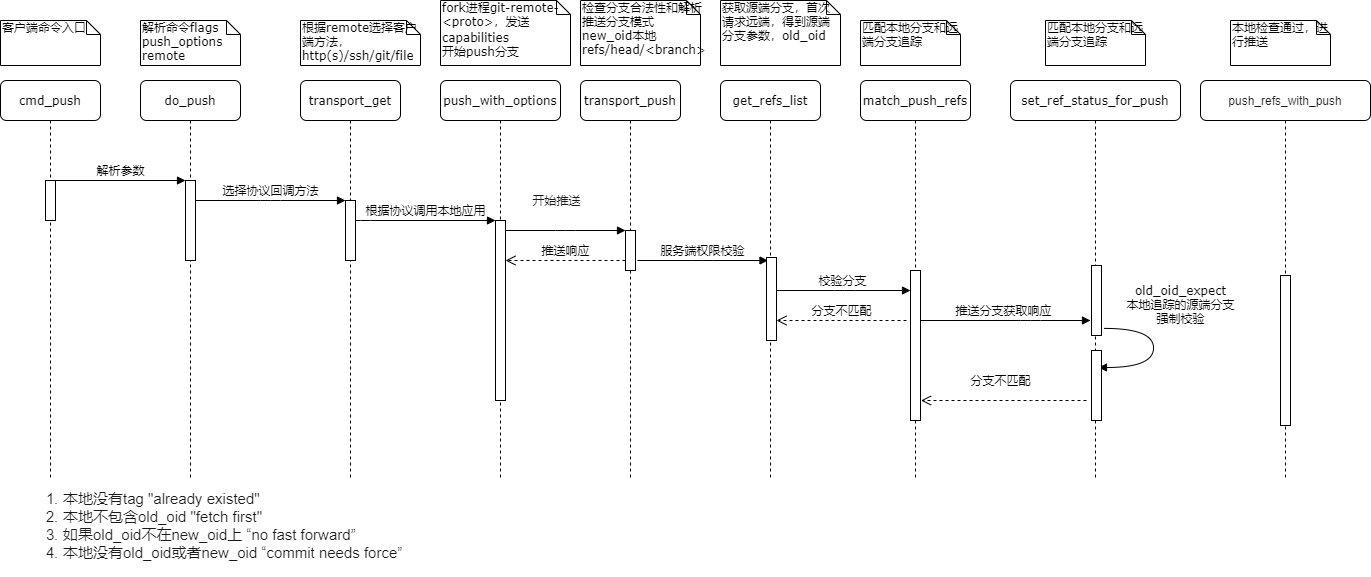

The diagram above was exported from draw.io. Its source (the exported page's mxGraphModel, read from the mxfile embedded in the PNG):
<mxGraphModel dx="1422" dy="794" grid="1" gridSize="10" guides="1" tooltips="1" connect="1" arrows="1" fold="1" page="1" pageScale="1" pageWidth="1100" pageHeight="850" background="#ffffff" math="0" shadow="0">
  <root>
    <mxCell id="0" />
    <mxCell id="1" parent="0" />
    <mxCell id="7baba1c4bc27f4b0-2" value="do_push" style="shape=umlLifeline;perimeter=lifelinePerimeter;whiteSpace=wrap;html=1;container=1;collapsible=0;recursiveResize=0;outlineConnect=0;rounded=1;shadow=0;comic=0;labelBackgroundColor=none;strokeWidth=1;fontFamily=Verdana;fontSize=12;align=center;" parent="1" vertex="1">
      <mxGeometry x="240" y="80" width="100" height="400" as="geometry" />
    </mxCell>
    <mxCell id="7baba1c4bc27f4b0-10" value="" style="html=1;points=[];perimeter=orthogonalPerimeter;rounded=0;shadow=0;comic=0;labelBackgroundColor=none;strokeWidth=1;fontFamily=Verdana;fontSize=12;align=center;" parent="7baba1c4bc27f4b0-2" vertex="1">
      <mxGeometry x="45" y="100" width="10" height="80" as="geometry" />
    </mxCell>
    <mxCell id="7baba1c4bc27f4b0-3" value="transport_get" style="shape=umlLifeline;perimeter=lifelinePerimeter;whiteSpace=wrap;html=1;container=1;collapsible=0;recursiveResize=0;outlineConnect=0;rounded=1;shadow=0;comic=0;labelBackgroundColor=none;strokeWidth=1;fontFamily=Verdana;fontSize=12;align=center;" parent="1" vertex="1">
      <mxGeometry x="400" y="80" width="100" height="400" as="geometry" />
    </mxCell>
    <mxCell id="7baba1c4bc27f4b0-13" value="" style="html=1;points=[];perimeter=orthogonalPerimeter;rounded=0;shadow=0;comic=0;labelBackgroundColor=none;strokeWidth=1;fontFamily=Verdana;fontSize=12;align=center;" parent="7baba1c4bc27f4b0-3" vertex="1">
      <mxGeometry x="45" y="120" width="10" height="60" as="geometry" />
    </mxCell>
    <mxCell id="7baba1c4bc27f4b0-4" value="push_with_options" style="shape=umlLifeline;perimeter=lifelinePerimeter;whiteSpace=wrap;html=1;container=1;collapsible=0;recursiveResize=0;outlineConnect=0;rounded=1;shadow=0;comic=0;labelBackgroundColor=none;strokeWidth=1;fontFamily=Verdana;fontSize=12;align=center;" parent="1" vertex="1">
      <mxGeometry x="540" y="80" width="120" height="400" as="geometry" />
    </mxCell>
    <mxCell id="7baba1c4bc27f4b0-5" value="transport_push" style="shape=umlLifeline;perimeter=lifelinePerimeter;whiteSpace=wrap;html=1;container=1;collapsible=0;recursiveResize=0;outlineConnect=0;rounded=1;shadow=0;comic=0;labelBackgroundColor=none;strokeWidth=1;fontFamily=Verdana;fontSize=12;align=center;" parent="1" vertex="1">
      <mxGeometry x="680" y="80" width="100" height="400" as="geometry" />
    </mxCell>
    <mxCell id="7baba1c4bc27f4b0-6" value="get_refs_list" style="shape=umlLifeline;perimeter=lifelinePerimeter;whiteSpace=wrap;html=1;container=1;collapsible=0;recursiveResize=0;outlineConnect=0;rounded=1;shadow=0;comic=0;labelBackgroundColor=none;strokeWidth=1;fontFamily=Verdana;fontSize=12;align=center;" parent="1" vertex="1">
      <mxGeometry x="820" y="80" width="100" height="400" as="geometry" />
    </mxCell>
    <mxCell id="7baba1c4bc27f4b0-7" value="match_push_refs" style="shape=umlLifeline;perimeter=lifelinePerimeter;whiteSpace=wrap;html=1;container=1;collapsible=0;recursiveResize=0;outlineConnect=0;rounded=1;shadow=0;comic=0;labelBackgroundColor=none;strokeWidth=1;fontFamily=Verdana;fontSize=12;align=center;" parent="1" vertex="1">
      <mxGeometry x="960" y="80" width="110" height="400" as="geometry" />
    </mxCell>
    <mxCell id="7baba1c4bc27f4b0-8" value="cmd_push" style="shape=umlLifeline;perimeter=lifelinePerimeter;whiteSpace=wrap;html=1;container=1;collapsible=0;recursiveResize=0;outlineConnect=0;rounded=1;shadow=0;comic=0;labelBackgroundColor=none;strokeWidth=1;fontFamily=Verdana;fontSize=12;align=center;" parent="1" vertex="1">
      <mxGeometry x="100" y="80" width="100" height="400" as="geometry" />
    </mxCell>
    <mxCell id="7baba1c4bc27f4b0-9" value="" style="html=1;points=[];perimeter=orthogonalPerimeter;rounded=0;shadow=0;comic=0;labelBackgroundColor=none;strokeWidth=1;fontFamily=Verdana;fontSize=12;align=center;" parent="7baba1c4bc27f4b0-8" vertex="1">
      <mxGeometry x="45" y="100" width="10" height="40" as="geometry" />
    </mxCell>
    <mxCell id="7baba1c4bc27f4b0-16" value="" style="html=1;points=[];perimeter=orthogonalPerimeter;rounded=0;shadow=0;comic=0;labelBackgroundColor=none;strokeWidth=1;fontFamily=Verdana;fontSize=12;align=center;" parent="1" vertex="1">
      <mxGeometry x="595" y="220" width="10" height="180" as="geometry" />
    </mxCell>
    <mxCell id="7baba1c4bc27f4b0-17" value="根据协议调用本地应用" style="html=1;verticalAlign=bottom;endArrow=block;labelBackgroundColor=none;fontFamily=Verdana;fontSize=12;edgeStyle=elbowEdgeStyle;elbow=vertical;" parent="1" source="7baba1c4bc27f4b0-13" target="7baba1c4bc27f4b0-16" edge="1">
      <mxGeometry relative="1" as="geometry">
        <mxPoint x="510" y="220" as="sourcePoint" />
        <Array as="points">
          <mxPoint x="460" y="220" />
        </Array>
      </mxGeometry>
    </mxCell>
    <mxCell id="7baba1c4bc27f4b0-19" value="" style="html=1;points=[];perimeter=orthogonalPerimeter;rounded=0;shadow=0;comic=0;labelBackgroundColor=none;strokeWidth=1;fontFamily=Verdana;fontSize=12;align=center;" parent="1" vertex="1">
      <mxGeometry x="725" y="230" width="10" height="40" as="geometry" />
    </mxCell>
    <mxCell id="7baba1c4bc27f4b0-20" value="开始推送" style="html=1;verticalAlign=bottom;endArrow=block;entryX=0;entryY=0;labelBackgroundColor=none;fontFamily=Verdana;fontSize=12;edgeStyle=elbowEdgeStyle;elbow=vertical;spacing=2;fontColor=#1A1A1A;" parent="1" source="7baba1c4bc27f4b0-16" target="7baba1c4bc27f4b0-19" edge="1">
      <mxGeometry x="-0.1538" y="20" relative="1" as="geometry">
        <mxPoint x="650" y="230" as="sourcePoint" />
        <mxPoint as="offset" />
      </mxGeometry>
    </mxCell>
    <mxCell id="7baba1c4bc27f4b0-21" value="推送响应" style="html=1;verticalAlign=bottom;endArrow=open;dashed=1;endSize=8;labelBackgroundColor=none;fontFamily=Verdana;fontSize=12;edgeStyle=elbowEdgeStyle;elbow=vertical;" parent="1" source="7baba1c4bc27f4b0-19" target="7baba1c4bc27f4b0-16" edge="1">
      <mxGeometry relative="1" as="geometry">
        <mxPoint x="650" y="306" as="targetPoint" />
        <Array as="points">
          <mxPoint x="670" y="260" />
          <mxPoint x="700" y="260" />
        </Array>
      </mxGeometry>
    </mxCell>
    <mxCell id="7baba1c4bc27f4b0-11" value="解析参数" style="html=1;verticalAlign=bottom;endArrow=block;entryX=0;entryY=0;labelBackgroundColor=none;fontFamily=Verdana;fontSize=12;edgeStyle=elbowEdgeStyle;elbow=vertical;" parent="1" source="7baba1c4bc27f4b0-9" target="7baba1c4bc27f4b0-10" edge="1">
      <mxGeometry relative="1" as="geometry">
        <mxPoint x="220" y="190" as="sourcePoint" />
      </mxGeometry>
    </mxCell>
    <mxCell id="7baba1c4bc27f4b0-14" value="选择协议回调方法" style="html=1;verticalAlign=bottom;endArrow=block;entryX=0;entryY=0;labelBackgroundColor=none;fontFamily=Verdana;fontSize=12;edgeStyle=elbowEdgeStyle;elbow=vertical;" parent="1" source="7baba1c4bc27f4b0-10" target="7baba1c4bc27f4b0-13" edge="1">
      <mxGeometry relative="1" as="geometry">
        <mxPoint x="370" y="200" as="sourcePoint" />
      </mxGeometry>
    </mxCell>
    <mxCell id="7baba1c4bc27f4b0-40" value="客户端命令入口" style="shape=note;whiteSpace=wrap;html=1;size=14;verticalAlign=top;align=left;spacingTop=-6;rounded=0;shadow=0;comic=0;labelBackgroundColor=none;strokeWidth=1;fontFamily=Verdana;fontSize=12" parent="1" vertex="1">
      <mxGeometry x="100" y="20" width="100" height="45" as="geometry" />
    </mxCell>
    <mxCell id="7baba1c4bc27f4b0-41" value="解析命令flags&lt;br&gt;push_options&lt;br&gt;remote" style="shape=note;whiteSpace=wrap;html=1;size=14;verticalAlign=top;align=left;spacingTop=-6;rounded=0;shadow=0;comic=0;labelBackgroundColor=none;strokeWidth=1;fontFamily=Verdana;fontSize=12" parent="1" vertex="1">
      <mxGeometry x="240" y="20" width="100" height="45" as="geometry" />
    </mxCell>
    <mxCell id="7baba1c4bc27f4b0-42" value="根据remote选择客户端方法，http(s)/ssh/git/file" style="shape=note;whiteSpace=wrap;html=1;size=14;verticalAlign=top;align=left;spacingTop=-6;rounded=0;shadow=0;comic=0;labelBackgroundColor=none;strokeWidth=1;fontFamily=Verdana;fontSize=12" parent="1" vertex="1">
      <mxGeometry x="400" y="20" width="120" height="45" as="geometry" />
    </mxCell>
    <mxCell id="7baba1c4bc27f4b0-43" value="fork进程git-remote-&amp;lt;proto&amp;gt;，发送capabilities&lt;font color=&quot;#4e443c&quot; face=&quot;Roboto Slab, DejaVu Serif, Georgia, Times New Roman, sans-serif&quot;&gt;&lt;span style=&quot;font-size: 14px ; background-color: rgb(252 , 252 , 250)&quot;&gt;&lt;br&gt;&lt;/span&gt;&lt;/font&gt;开始push分支" style="shape=note;whiteSpace=wrap;html=1;size=14;verticalAlign=top;align=left;spacingTop=-6;rounded=0;shadow=0;comic=0;labelBackgroundColor=none;strokeWidth=1;fontFamily=Verdana;fontSize=12" parent="1" vertex="1">
      <mxGeometry x="540" width="130" height="65" as="geometry" />
    </mxCell>
    <mxCell id="7baba1c4bc27f4b0-44" value="检查分支合法性和解析推送分支模式&lt;br&gt;new_oid本地refs/head/&amp;lt;branch&amp;gt;&lt;br&gt;" style="shape=note;whiteSpace=wrap;html=1;size=14;verticalAlign=top;align=left;spacingTop=-6;rounded=0;shadow=0;comic=0;labelBackgroundColor=none;strokeWidth=1;fontFamily=Verdana;fontSize=12" parent="1" vertex="1">
      <mxGeometry x="680" width="120" height="65" as="geometry" />
    </mxCell>
    <mxCell id="7baba1c4bc27f4b0-45" value="获取源端分支，首次请求远端，得到源端分支参数，old_oid" style="shape=note;whiteSpace=wrap;html=1;size=14;verticalAlign=top;align=left;spacingTop=-6;rounded=0;shadow=0;comic=0;labelBackgroundColor=none;strokeWidth=1;fontFamily=Verdana;fontSize=12" parent="1" vertex="1">
      <mxGeometry x="820" width="120" height="65" as="geometry" />
    </mxCell>
    <mxCell id="7baba1c4bc27f4b0-46" value="匹配本地分支和远端分支追踪" style="shape=note;whiteSpace=wrap;html=1;size=14;verticalAlign=top;align=left;spacingTop=-6;rounded=0;shadow=0;comic=0;labelBackgroundColor=none;strokeWidth=1;fontFamily=Verdana;fontSize=12" parent="1" vertex="1">
      <mxGeometry x="960" y="20" width="100" height="45" as="geometry" />
    </mxCell>
    <mxCell id="K28LN-UPDufBcxkAhovh-4" value="校验分支" style="html=1;verticalAlign=bottom;endArrow=block;entryX=-0.4;entryY=0.25;labelBackgroundColor=none;fontFamily=Verdana;fontSize=12;edgeStyle=elbowEdgeStyle;elbow=vertical;entryDx=0;entryDy=0;entryPerimeter=0;" edge="1" parent="1">
      <mxGeometry relative="1" as="geometry">
        <mxPoint x="873.5" y="290" as="sourcePoint" />
        <mxPoint x="1010" y="290" as="targetPoint" />
        <Array as="points">
          <mxPoint x="944" y="290" />
          <mxPoint x="984" y="270" />
        </Array>
      </mxGeometry>
    </mxCell>
    <mxCell id="K28LN-UPDufBcxkAhovh-6" value="服务端权限校验" style="html=1;verticalAlign=bottom;endArrow=block;entryX=0;entryY=0;labelBackgroundColor=none;fontFamily=Verdana;fontSize=12;edgeStyle=elbowEdgeStyle;elbow=vertical;" edge="1" parent="1">
      <mxGeometry relative="1" as="geometry">
        <mxPoint x="737" y="260" as="sourcePoint" />
        <mxPoint x="867.5" y="260" as="targetPoint" />
      </mxGeometry>
    </mxCell>
    <mxCell id="K28LN-UPDufBcxkAhovh-7" value="set_ref_status_for_push" style="shape=umlLifeline;perimeter=lifelinePerimeter;whiteSpace=wrap;html=1;container=1;collapsible=0;recursiveResize=0;outlineConnect=0;rounded=1;shadow=0;comic=0;labelBackgroundColor=none;strokeWidth=1;fontFamily=Verdana;fontSize=12;align=center;" vertex="1" parent="1">
      <mxGeometry x="1110" y="80" width="170" height="400" as="geometry" />
    </mxCell>
    <mxCell id="K28LN-UPDufBcxkAhovh-9" value="匹配本地分支和远端分支追踪" style="shape=note;whiteSpace=wrap;html=1;size=14;verticalAlign=top;align=left;spacingTop=-6;rounded=0;shadow=0;comic=0;labelBackgroundColor=none;strokeWidth=1;fontFamily=Verdana;fontSize=12" vertex="1" parent="1">
      <mxGeometry x="1145" y="20" width="100" height="45" as="geometry" />
    </mxCell>
    <mxCell id="K28LN-UPDufBcxkAhovh-10" value="推送分支获取响应" style="html=1;verticalAlign=bottom;endArrow=block;labelBackgroundColor=none;fontFamily=Verdana;fontSize=12;edgeStyle=elbowEdgeStyle;elbow=vertical;" edge="1" parent="1" source="7baba1c4bc27f4b0-7">
      <mxGeometry relative="1" as="geometry">
        <mxPoint x="1030" y="320" as="sourcePoint" />
        <mxPoint x="1190" y="320" as="targetPoint" />
      </mxGeometry>
    </mxCell>
    <mxCell id="K28LN-UPDufBcxkAhovh-11" value="" style="html=1;points=[];perimeter=orthogonalPerimeter;rounded=0;shadow=0;comic=0;labelBackgroundColor=none;strokeWidth=1;fontFamily=Verdana;fontSize=12;align=center;" vertex="1" parent="1">
      <mxGeometry x="866" y="257" width="10" height="83" as="geometry" />
    </mxCell>
    <mxCell id="K28LN-UPDufBcxkAhovh-12" value="" style="html=1;points=[];perimeter=orthogonalPerimeter;rounded=0;shadow=0;comic=0;labelBackgroundColor=none;strokeWidth=1;fontFamily=Verdana;fontSize=12;align=center;" vertex="1" parent="1">
      <mxGeometry x="1010" y="270" width="10" height="150" as="geometry" />
    </mxCell>
    <mxCell id="K28LN-UPDufBcxkAhovh-15" value="分支不匹配" style="html=1;verticalAlign=bottom;endArrow=open;dashed=1;endSize=8;labelBackgroundColor=none;fontFamily=Verdana;fontSize=12;edgeStyle=elbowEdgeStyle;elbow=vertical;" edge="1" parent="1">
      <mxGeometry relative="1" as="geometry">
        <mxPoint x="876" y="320" as="targetPoint" />
        <Array as="points">
          <mxPoint x="951" y="320" />
          <mxPoint x="981" y="320" />
        </Array>
        <mxPoint x="1006" y="320" as="sourcePoint" />
      </mxGeometry>
    </mxCell>
    <mxCell id="K28LN-UPDufBcxkAhovh-17" value="" style="html=1;points=[];perimeter=orthogonalPerimeter;rounded=0;shadow=0;comic=0;labelBackgroundColor=none;strokeWidth=1;fontFamily=Verdana;fontSize=12;align=center;" vertex="1" parent="1">
      <mxGeometry x="1191" y="265" width="10" height="70" as="geometry" />
    </mxCell>
    <mxCell id="K28LN-UPDufBcxkAhovh-18" value="old_oid_expect&lt;br&gt;本地追踪的源端分支&lt;br&gt;强制校验" style="html=1;verticalAlign=bottom;endArrow=block;labelBackgroundColor=none;fontFamily=Verdana;fontSize=12;elbow=vertical;edgeStyle=orthogonalEdgeStyle;curved=1;exitX=1.066;exitY=0.713;exitPerimeter=0;" edge="1" parent="1">
      <mxGeometry x="-0.312" y="27" relative="1" as="geometry">
        <mxPoint x="1203.6599999999999" y="327.9100000000001" as="sourcePoint" />
        <mxPoint x="1198" y="367" as="targetPoint" />
        <Array as="points">
          <mxPoint x="1253" y="328" />
          <mxPoint x="1253" y="367" />
        </Array>
        <mxPoint as="offset" />
      </mxGeometry>
    </mxCell>
    <mxCell id="K28LN-UPDufBcxkAhovh-21" value="" style="html=1;points=[];perimeter=orthogonalPerimeter;rounded=0;shadow=0;comic=0;labelBackgroundColor=none;strokeWidth=1;fontFamily=Verdana;fontSize=12;align=center;" vertex="1" parent="1">
      <mxGeometry x="1191" y="350" width="10" height="70" as="geometry" />
    </mxCell>
    <mxCell id="K28LN-UPDufBcxkAhovh-22" value="&lt;ol style=&quot;font-size: 15px&quot;&gt;&lt;li&gt;本地没有tag &quot;already existed&quot;&lt;/li&gt;&lt;li&gt;本地不包含old_oid &quot;fetch first&quot;&lt;/li&gt;&lt;li&gt;如果old_oid不在new_oid上 “no fast forward”&lt;/li&gt;&lt;li&gt;本地没有old_oid或者new_oid “commit needs force”&lt;/li&gt;&lt;/ol&gt;" style="text;html=1;resizable=0;autosize=1;align=left;verticalAlign=middle;points=[];fillColor=none;strokeColor=none;rounded=0;fontColor=#1A1A1A;" vertex="1" parent="1">
      <mxGeometry x="121" y="480" width="390" height="90" as="geometry" />
    </mxCell>
    <mxCell id="K28LN-UPDufBcxkAhovh-27" value="分支不匹配" style="html=1;verticalAlign=bottom;endArrow=open;dashed=1;endSize=8;labelBackgroundColor=none;fontFamily=Helvetica;fontSize=12;edgeStyle=elbowEdgeStyle;elbow=vertical;" edge="1" parent="1">
      <mxGeometry x="0.0393" y="-10" relative="1" as="geometry">
        <mxPoint x="1020.5" y="400" as="targetPoint" />
        <Array as="points">
          <mxPoint x="1141" y="400" />
          <mxPoint x="1171" y="400" />
        </Array>
        <mxPoint x="1186" y="400" as="sourcePoint" />
        <mxPoint as="offset" />
      </mxGeometry>
    </mxCell>
    <mxCell id="K28LN-UPDufBcxkAhovh-30" value="&lt;span style=&quot;color: rgb(26 , 26 , 26) ; font-family: &amp;#34;helvetica&amp;#34; ; text-align: left&quot;&gt;push_refs_with_push&lt;/span&gt;" style="shape=umlLifeline;perimeter=lifelinePerimeter;whiteSpace=wrap;html=1;container=1;collapsible=0;recursiveResize=0;outlineConnect=0;rounded=1;shadow=0;comic=0;labelBackgroundColor=none;strokeWidth=1;fontFamily=Verdana;fontSize=12;align=center;" vertex="1" parent="1">
      <mxGeometry x="1300" y="80" width="170" height="400" as="geometry" />
    </mxCell>
    <mxCell id="K28LN-UPDufBcxkAhovh-31" value="本地检查通过，进行推送" style="shape=note;whiteSpace=wrap;html=1;size=14;verticalAlign=top;align=left;spacingTop=-6;rounded=0;shadow=0;comic=0;labelBackgroundColor=none;strokeWidth=1;fontFamily=Verdana;fontSize=12" vertex="1" parent="1">
      <mxGeometry x="1330" y="20" width="100" height="45" as="geometry" />
    </mxCell>
    <mxCell id="K28LN-UPDufBcxkAhovh-35" value="" style="html=1;points=[];perimeter=orthogonalPerimeter;rounded=0;shadow=0;comic=0;labelBackgroundColor=none;strokeWidth=1;fontFamily=Verdana;fontSize=12;align=center;" vertex="1" parent="1">
      <mxGeometry x="1380" y="275" width="10" height="150" as="geometry" />
    </mxCell>
  </root>
</mxGraphModel>